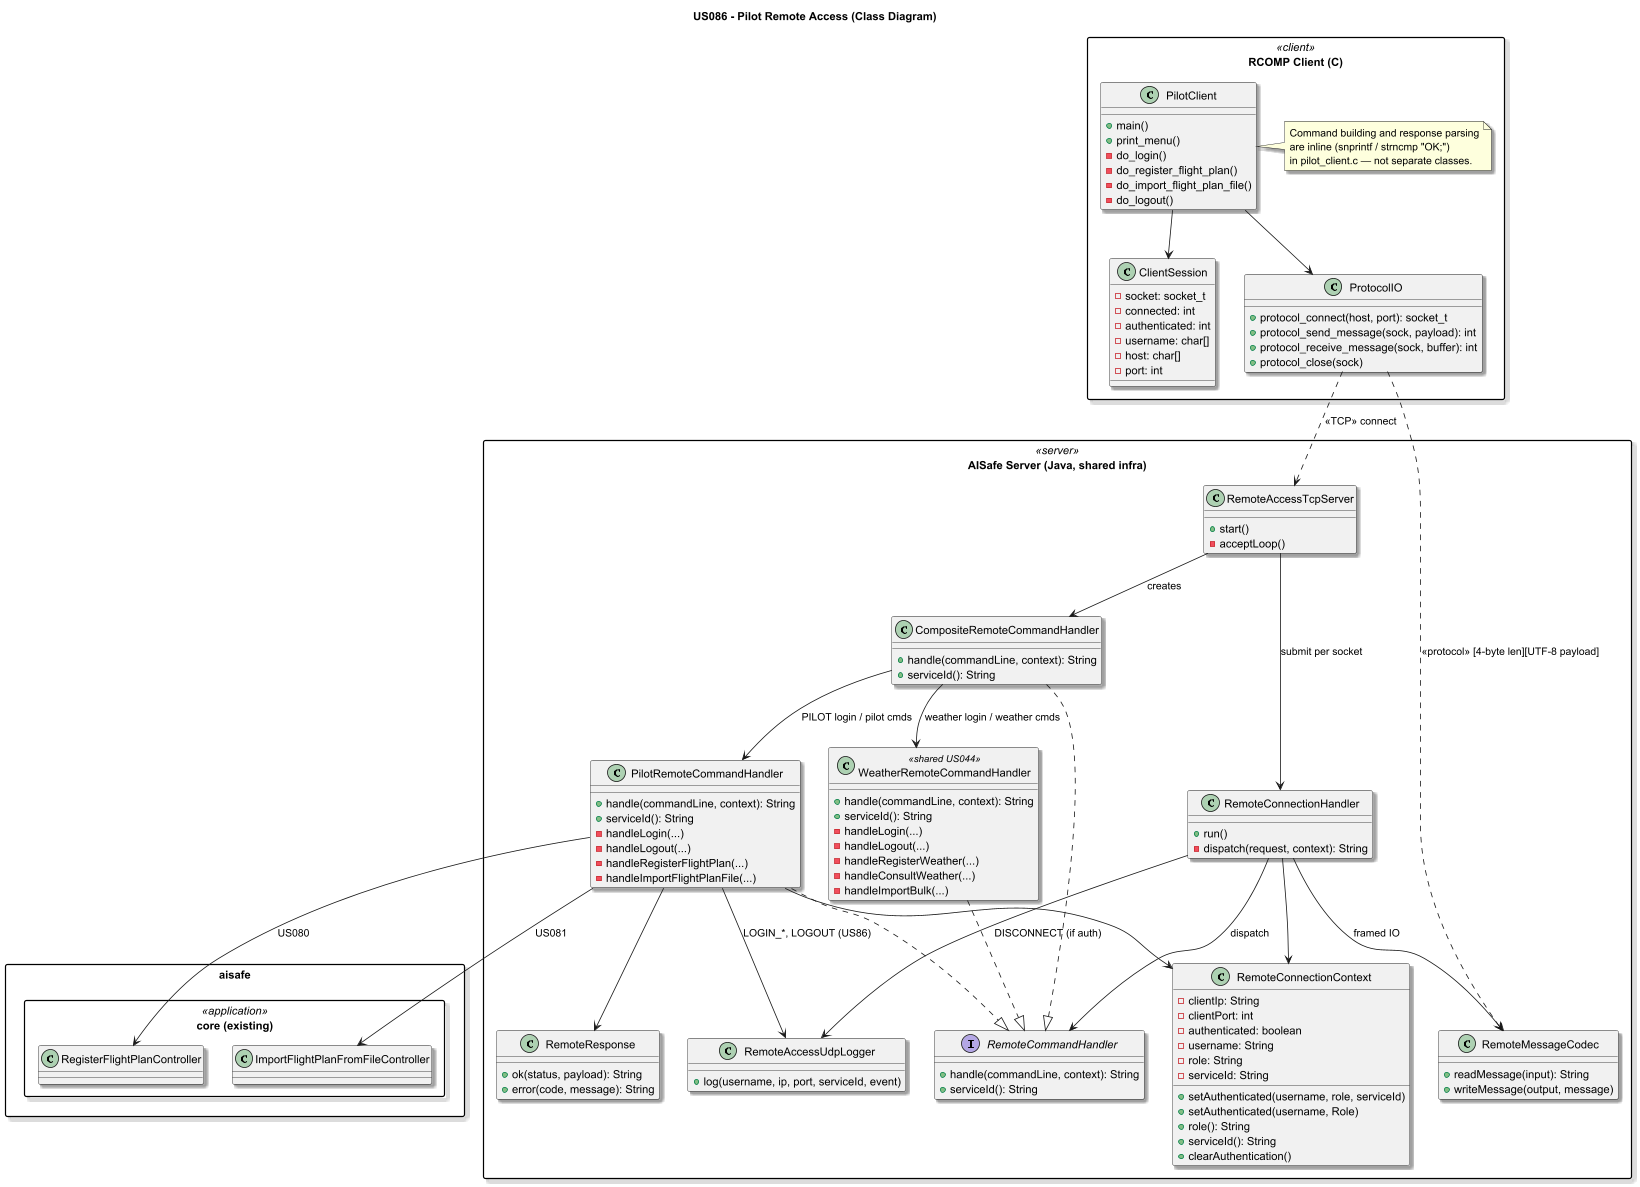

The diagram above was rendered by PlantUML. Its source (embedded in the PNG):
@startuml
skinparam packageStyle rectangle
skinparam shadowing true

title US086 - Pilot Remote Access (Class Diagram)

package "RCOMP Client (C)" <<client>> {
    class PilotClient {
        +main()
        +print_menu()
        -do_login()
        -do_register_flight_plan()
        -do_import_flight_plan_file()
        -do_logout()
    }

    class ClientSession {
        -socket: socket_t
        -connected: int
        -authenticated: int
        -username: char[]
        -host: char[]
        -port: int
    }

    class ProtocolIO {
        +protocol_connect(host, port): socket_t
        +protocol_send_message(sock, payload): int
        +protocol_receive_message(sock, buffer): int
        +protocol_close(sock)
    }

    note right of PilotClient
      Command building and response parsing
      are inline (snprintf / strncmp "OK;")
      in pilot_client.c — not separate classes.
    end note
}

package "AISafe Server (Java, shared infra)" <<server>> {
    interface RemoteCommandHandler {
        +handle(commandLine, context): String
        +serviceId(): String
    }

    class RemoteAccessTcpServer {
        +start()
        -acceptLoop()
    }

    class RemoteConnectionHandler {
        +run()
        -dispatch(request, context): String
    }

    class RemoteMessageCodec {
        +readMessage(input): String
        +writeMessage(output, message)
    }

    class CompositeRemoteCommandHandler {
        +handle(commandLine, context): String
        +serviceId(): String
    }

    class PilotRemoteCommandHandler {
        +handle(commandLine, context): String
        +serviceId(): String
        -handleLogin(...)
        -handleLogout(...)
        -handleRegisterFlightPlan(...)
        -handleImportFlightPlanFile(...)
    }

    class WeatherRemoteCommandHandler <<shared US044>> {
        +handle(commandLine, context): String
        +serviceId(): String
        -handleLogin(...)
        -handleLogout(...)
        -handleRegisterWeather(...)
        -handleConsultWeather(...)
        -handleImportBulk(...)
    }

    class RemoteConnectionContext {
        -clientIp: String
        -clientPort: int
        -authenticated: boolean
        -username: String
        -role: String
        -serviceId: String
        +setAuthenticated(username, role, serviceId)
        +setAuthenticated(username, Role)
        +role(): String
        +serviceId(): String
        +clearAuthentication()
    }

    class RemoteResponse {
        +ok(status, payload): String
        +error(code, message): String
    }

    class RemoteAccessUdpLogger {
        +log(username, ip, port, serviceId, event)
    }
}

package "aisafe.core (existing)" <<application>> {
    class RegisterFlightPlanController
    class ImportFlightPlanFromFileController
}

PilotClient --> ClientSession
PilotClient --> ProtocolIO

RemoteAccessTcpServer --> RemoteConnectionHandler : submit per socket
RemoteAccessTcpServer --> CompositeRemoteCommandHandler : creates
RemoteConnectionHandler --> RemoteMessageCodec : framed IO
RemoteConnectionHandler --> RemoteCommandHandler : dispatch
RemoteConnectionHandler --> RemoteConnectionContext
RemoteConnectionHandler --> RemoteAccessUdpLogger : DISCONNECT (if auth)

CompositeRemoteCommandHandler ..|> RemoteCommandHandler
PilotRemoteCommandHandler ..|> RemoteCommandHandler
WeatherRemoteCommandHandler ..|> RemoteCommandHandler
CompositeRemoteCommandHandler --> PilotRemoteCommandHandler : PILOT login / pilot cmds
CompositeRemoteCommandHandler --> WeatherRemoteCommandHandler : weather login / weather cmds

PilotRemoteCommandHandler --> RemoteConnectionContext
PilotRemoteCommandHandler --> RemoteResponse
PilotRemoteCommandHandler --> RemoteAccessUdpLogger : LOGIN_*, LOGOUT (US86)
PilotRemoteCommandHandler --> RegisterFlightPlanController : US080
PilotRemoteCommandHandler --> ImportFlightPlanFromFileController : US081

ProtocolIO ..> RemoteAccessTcpServer : <<TCP>> connect
ProtocolIO ..> RemoteMessageCodec : <<protocol>> [4-byte len][UTF-8 payload]

@enduml